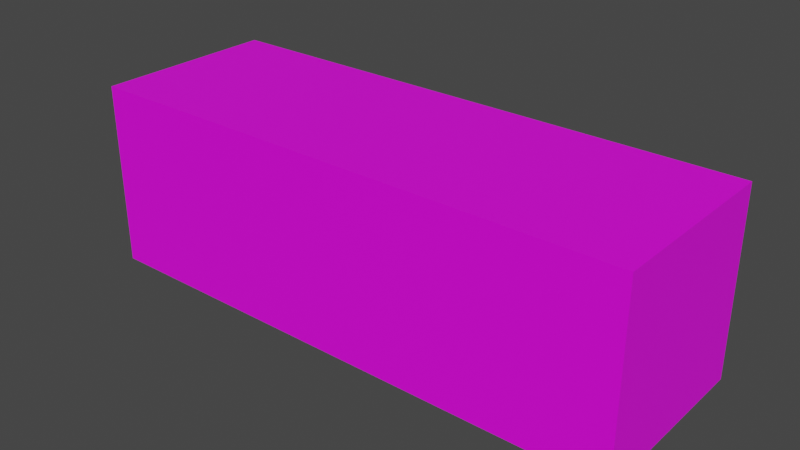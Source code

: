# Source: Roads.blend  (saved by Blender 2.81.16; exported with 4.5.12 LTS)
import bpy
from mathutils import Matrix  # noqa: F401  (used for matrix-valued properties, if any)

bpy.ops.wm.read_factory_settings(use_empty=True)
scene = bpy.context.scene
scene.name = 'Scene'

# ---- collections
col_collection = bpy.data.collections.new('Collection'); scene.collection.children.link(col_collection)

# ---- images (referenced by path relative to the original .blend; pixels are not part of the script)
import os
ASSET_DIR = os.environ.get("B2B_ASSET_DIR", "")  # directory of the original .blend (textures are referenced by path, not embedded)
HERE = os.path.dirname(os.path.abspath(__file__))  # packed textures are extracted next to this script under _unpacked/

def load_image(name, relpath, width, height, colorspace="sRGB"):
    """Load a texture the original file referenced (path relative to the .blend, or extracted next to this script)."""
    p = next((c for c in (os.path.join(HERE, relpath), os.path.join(ASSET_DIR, relpath)) if relpath and os.path.exists(c)), "")
    if p:
        img = bpy.data.images.load(p, check_existing=True)
        img.name = name
    else:  # same state as the original file: an image datablock whose file is absent (Cycles renders it pink)
        img = bpy.data.images.new(name, width, height)
        img.source = "FILE"
        img.filepath = "//" + (relpath or name)
    img.colorspace_settings.name = colorspace
    return img
img_grass1_png = load_image('grass1.png', 'grass1.png', 1024, 1024, 'sRGB')

# ---- materials (node trees are filled in below, after node groups)
mat_ground = bpy.data.materials.new('Ground')
mat_ground.use_transparent_shadow = False
mat_ground.preview_render_type = 'FLAT'

# ---- material node trees
mat_ground.use_nodes = True; mat_ground.node_tree.nodes.clear()
_N = mat_ground.node_tree.nodes; _L = mat_ground.node_tree.links
n0 = _N.new('ShaderNodeOutputMaterial'); n0.name = 'Material Output'; n0.location = (300, 300)
n1 = _N.new('ShaderNodeBsdfPrincipled'); n1.name = 'Principled BSDF'; n1.location = (10, 300)
n1.distribution = 'GGX'
n1.subsurface_method = 'BURLEY'
n1.inputs[3].default_value = 1.45
n1.inputs[9].default_value = (0.0, 0.2, 0.1)
n1.inputs[27].default_value = (0.0, 0.0, 0.0, 1.0)
n1.inputs[28].default_value = 1.0
n2 = _N.new('ShaderNodeTexImage'); n2.name = 'Image Texture'; n2.location = (-280, 275)
n2.image = img_grass1_png
_L.new(n1.outputs[0], n0.inputs[0])
_L.new(n2.outputs[0], n1.inputs[0])
n0.is_active_output = True

# ---- world
world_world = bpy.data.worlds.new('World'); scene.world = world_world
world_world.use_nodes = True; world_world.node_tree.nodes.clear()
_N = world_world.node_tree.nodes; _L = world_world.node_tree.links
n0 = _N.new('ShaderNodeOutputWorld'); n0.name = 'World Output'; n0.location = (300, 300)
n1 = _N.new('ShaderNodeBackground'); n1.name = 'Background'; n1.location = (10, 300)
n1.inputs[0].default_value = (0.05088, 0.05088, 0.05088, 1.0)
_L.new(n1.outputs[0], n0.inputs[0])
n0.is_active_output = True
world_world.color = (0.05088, 0.05088, 0.05088)
world_world.use_sun_shadow = False
world_world.sun_shadow_jitter_overblur = 0.0

# ---- meshes
me_cube_005 = bpy.data.meshes.new('Cube.005')
me_cube_005.from_pydata([(-1.0, -1.0, -1.0), (-1.0, -1.0, 1.0), (-1.0, 1.0, -1.0), (-1.0, 1.0, 1.0), (1.0, -1.0, -1.0), (1.0, -1.0, 1.0), (1.0, 1.0, -1.0), (1.0, 1.0, 1.0)], [], [(0, 1, 3, 2), (2, 3, 7, 6), (6, 7, 5, 4), (4, 5, 1, 0), (2, 6, 4, 0), (7, 3, 1, 5)])
_uv = me_cube_005.uv_layers.new(name='UVMap')
_uv.uv.foreach_set('vector', [0.375, 0.0, 0.625, 0.0, 0.625, 0.25, 0.375, 0.25, 0.375, 0.25, 0.625, 0.25, 0.625, 0.5, 0.375, 0.5, 0.375, 0.5, 0.625, 0.5, 0.625, 0.75, 0.375, 0.75, 0.375, 0.75, 0.625, 0.75, 0.625, 1.0, 0.375, 1.0, 0.125, 0.5, 0.375, 0.5, 0.375, 0.75, 0.125, 0.75, 9.998e-05, 0.0001003, 0.9999, 9.998e-05, 0.9999, 0.9999, 0.0001001, 0.9999])
me_cube_005.materials.append(mat_ground)
me_cube_005.use_remesh_fix_poles = True
me_cube_005.use_remesh_preserve_attributes = False
me_cube_005.use_mirror_vertex_groups = False
me_cube_005.update()
me_cube_002 = bpy.data.meshes.new('Cube.002')
me_cube_002.from_pydata([(-1.0, -1.0, -1.0), (-1.0, -1.0, 1.0), (-1.0, 1.0, -1.0), (-1.0, 1.0, 1.0), (1.0, -1.0, -1.0), (1.0, -1.0, 1.0), (1.0, 1.0, -1.0), (1.0, 1.0, 1.0)], [], [(0, 1, 3, 2), (2, 3, 7, 6), (6, 7, 5, 4), (4, 5, 1, 0), (2, 6, 4, 0), (7, 3, 1, 5)])
_uv = me_cube_002.uv_layers.new(name='UVMap')
_uv.uv.foreach_set('vector', [0.375, 0.0, 0.625, 0.0, 0.625, 0.25, 0.375, 0.25, 0.375, 0.25, 0.625, 0.25, 0.625, 0.5, 0.375, 0.5, 0.375, 0.5, 0.625, 0.5, 0.625, 0.75, 0.375, 0.75, 0.375, 0.75, 0.625, 0.75, 0.625, 1.0, 0.375, 1.0, 0.125, 0.5, 0.375, 0.5, 0.375, 0.75, 0.125, 0.75, 9.998e-05, 0.0001003, 0.9999, 9.998e-05, 0.9999, 0.9999, 0.0001001, 0.9999])
me_cube_002.materials.append(mat_ground)
me_cube_002.use_remesh_fix_poles = True
me_cube_002.use_remesh_preserve_attributes = False
me_cube_002.use_mirror_vertex_groups = False
me_cube_002.update()
me_cube_006 = bpy.data.meshes.new('Cube.006')
me_cube_006.from_pydata([(-1.0, -1.0, -1.0), (-1.0, -1.0, 1.0), (-1.0, 1.0, -1.0), (-1.0, 1.0, 1.0), (1.0, -1.0, -1.0), (1.0, -1.0, 1.0), (1.0, 1.0, -1.0), (1.0, 1.0, 1.0)], [], [(0, 1, 3, 2), (2, 3, 7, 6), (6, 7, 5, 4), (4, 5, 1, 0), (2, 6, 4, 0), (7, 3, 1, 5)])
_uv = me_cube_006.uv_layers.new(name='UVMap')
_uv.uv.foreach_set('vector', [0.375, 0.0, 0.625, 0.0, 0.625, 0.25, 0.375, 0.25, 0.375, 0.25, 0.625, 0.25, 0.625, 0.5, 0.375, 0.5, 0.375, 0.5, 0.625, 0.5, 0.625, 0.75, 0.375, 0.75, 0.375, 0.75, 0.625, 0.75, 0.625, 1.0, 0.375, 1.0, 0.125, 0.5, 0.375, 0.5, 0.375, 0.75, 0.125, 0.75, 9.998e-05, 0.0001003, 0.9999, 9.998e-05, 0.9999, 0.9999, 0.0001001, 0.9999])
me_cube_006.materials.append(mat_ground)
me_cube_006.use_remesh_fix_poles = True
me_cube_006.use_remesh_preserve_attributes = False
me_cube_006.use_mirror_vertex_groups = False
me_cube_006.update()

# ---- objects
ob_road_1 = bpy.data.objects.new('Road 1', me_cube_005)
ob_road_2 = bpy.data.objects.new('Road 2', me_cube_002)
ob_road_3 = bpy.data.objects.new('Road 3', me_cube_006)

# ---- transforms, parenting, visibility, modifiers, constraints
ob_road_1.location = (2.831, 0.0, 0.0)
ob_road_1.lineart.crease_threshold = 0.0
ob_road_2.location = (4.831, 0.0, 0.0)
ob_road_2.lineart.crease_threshold = 0.0
ob_road_3.location = (6.831, 0.0, 0.0)
ob_road_3.lineart.crease_threshold = 0.0

# ---- collection membership
col_collection.objects.link(ob_road_1)
col_collection.objects.link(ob_road_2)
col_collection.objects.link(ob_road_3)

# ---- scene / render settings (as saved in the file)
scene.frame_start = 1; scene.frame_end = 250; scene.frame_set(1)
scene.render.engine = 'BLENDER_EEVEE_NEXT'
scene.cycles.use_denoising = False
scene.cycles.samples = 128
scene.cycles.sampling_pattern = 'TABULATED_SOBOL'
scene.cycles.use_adaptive_sampling = False
scene.cycles.use_light_tree = False
scene.view_settings.view_transform = 'Filmic'
bpy.context.view_layer.update()

# ---- added for rendering (the .blend has no active camera and no usable light): camera, sun
cam_auto = bpy.data.cameras.new('AutoCamera')
cam_auto.lens = 50.0
cam_auto.sensor_width = 36.0
cam_auto.clip_end = 1000.0
ob_auto_camera = bpy.data.objects.new('AutoCamera', cam_auto)
scene.collection.objects.link(ob_auto_camera)
ob_auto_camera.location = (10.9686, -7.3647, 4.9098)
ob_auto_camera.rotation_euler = (1.09748, -7.21219e-08, 0.694738)
scene.camera = ob_auto_camera
light_auto_sun = bpy.data.lights.new('AutoSun', 'SUN')
light_auto_sun.energy = 3.0
light_auto_sun.angle = 0.0523599
ob_auto_sun = bpy.data.objects.new('AutoSun', light_auto_sun)
scene.collection.objects.link(ob_auto_sun)
ob_auto_sun.rotation_euler = (0.872665, 0.174533, 0.523599)
bpy.context.view_layer.update()
